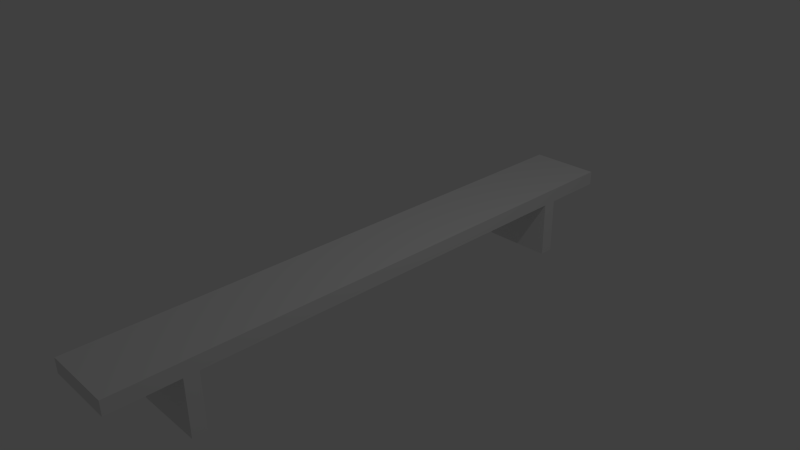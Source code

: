 # Source: Bank.blend  (saved by Blender 2.72.0; exported with 4.5.12 LTS)
import bpy
from mathutils import Matrix  # noqa: F401  (used for matrix-valued properties, if any)

bpy.ops.wm.read_factory_settings(use_empty=True)
scene = bpy.context.scene
scene.name = 'Scene'

# ---- collections
col_collection_1 = bpy.data.collections.new('Collection 1'); scene.collection.children.link(col_collection_1)

# ---- materials (node trees are filled in below, after node groups)
mat_material = bpy.data.materials.new('Material')
mat_material.alpha_threshold = 0.0
mat_material.use_transparent_shadow = False
mat_material.roughness = 0.5
mat_material.line_color = (0.0, 0.0, 0.0, 1.0)

# ---- material node trees

# ---- world
world_world = bpy.data.worlds.new('World'); scene.world = world_world
world_world.color = (0.05088, 0.05088, 0.05088)
world_world.use_sun_shadow = False
world_world.sun_shadow_jitter_overblur = 0.0
world_world.cycles.sampling_method = 'MANUAL'
world_world.cycles.sample_map_resolution = 256

# ---- cameras
cam_camera = bpy.data.cameras.new('Camera')
cam_camera.clip_end = 100.0
cam_camera.lens = 35.0
cam_camera.sensor_width = 32.0
cam_camera.sensor_height = 18.0
cam_camera.ortho_scale = 7.314
cam_camera.dof.focus_distance = 0.0
cam_camera.dof.aperture_fstop = 128.0

# ---- lights
light_lamp = bpy.data.lights.new('Lamp', 'POINT')
light_lamp.transmission_factor = 0.0
light_lamp.cutoff_distance = 30.0
light_lamp.energy = 100.0
light_lamp.shadow_buffer_clip_start = 1.001
light_lamp.shadow_soft_size = 0.1
light_lamp.shadow_maximum_resolution = 0.006
light_lamp.use_absolute_resolution = True
light_lamp.cycles.use_multiple_importance_sampling = False

# ---- meshes
me_cube = bpy.data.meshes.new('Cube')
me_cube.from_pydata([(-1.0, -0.775, -9.0), (-1.0, -0.725, -9.0), (1.0, -0.725, -9.0), (1.0, -0.775, -9.0), (-1.0, -0.775, -1.0), (-1.0, -0.725, -1.0), (1.0, -0.725, -1.0), (1.0, -0.775, -1.0), (1.0, 1.0, -1.0), (1.0, -1.0, -1.0), (-1.0, -1.0, -1.0), (-1.0, 1.0, -1.0), (1.0, 1.0, 1.0), (1.0, -1.0, 1.0), (-1.0, -1.0, 1.0), (-1.0, 1.0, 1.0), (-1.0, 0.725, -9.0), (-1.0, 0.775, -9.0), (1.0, 0.775, -9.0), (1.0, 0.725, -9.0), (-1.0, 0.725, -1.0), (-1.0, 0.775, -1.0), (1.0, 0.775, -1.0), (1.0, 0.725, -1.0)], [], [(4, 5, 1, 0), (5, 6, 2, 1), (6, 7, 3, 2), (7, 4, 0, 3), (0, 1, 2, 3), (7, 6, 5, 4), (8, 9, 10, 11), (12, 15, 14, 13), (8, 12, 13, 9), (9, 13, 14, 10), (10, 14, 15, 11), (12, 8, 11, 15), (20, 21, 17, 16), (21, 22, 18, 17), (22, 23, 19, 18), (23, 20, 16, 19), (16, 17, 18, 19), (23, 22, 21, 20)])
me_cube.materials.append(mat_material)
me_cube.use_remesh_preserve_volume = False
me_cube.use_remesh_preserve_attributes = False
me_cube.use_mirror_vertex_groups = False
me_cube.update()

# ---- objects
ob_cube = bpy.data.objects.new('Cube', me_cube)
ob_lamp = bpy.data.objects.new('Lamp', light_lamp)
ob_camera = bpy.data.objects.new('Camera', cam_camera)

# ---- transforms, parenting, visibility, modifiers, constraints
ob_cube.location = (0.0, 0.0, 0.0)
ob_cube.scale = (0.5, 4.0, 0.1)
ob_cube.lock_rotations_4d = False
ob_cube.empty_display_type = 'ARROWS'
ob_cube.lineart.crease_threshold = 0.0
ob_lamp.location = (4.076, 1.005, 5.904)
ob_lamp.rotation_euler = (0.6503, 0.05522, 1.866)
ob_lamp.lock_rotations_4d = False
ob_lamp.empty_display_type = 'ARROWS'
ob_lamp.color = (0.0, 0.0, 0.0, 0.0)
ob_lamp.lineart.crease_threshold = 0.0
ob_camera.location = (7.481, -6.508, 5.344)
ob_camera.rotation_euler = (1.109, 0.01082, 0.8149)
ob_camera.lock_rotations_4d = False
ob_camera.empty_display_type = 'ARROWS'
ob_camera.color = (0.0, 0.0, 0.0, 0.0)
ob_camera.display_type = 'WIRE'
ob_camera.lineart.crease_threshold = 0.0

# ---- collection membership
col_collection_1.objects.link(ob_cube)
col_collection_1.objects.link(ob_lamp)
col_collection_1.objects.link(ob_camera)

# ---- scene / render settings (as saved in the file)
scene.camera = ob_camera
scene.frame_start = 1; scene.frame_end = 250; scene.frame_set(1)
scene.render.engine = 'BLENDER_EEVEE_NEXT'
scene.render.resolution_percentage = 50
scene.render.dither_intensity = 0.0
scene.cycles.use_denoising = False
scene.cycles.samples = 10
scene.cycles.sampling_pattern = 'TABULATED_SOBOL'
scene.cycles.light_sampling_threshold = 0.0
scene.cycles.use_adaptive_sampling = False
scene.cycles.use_light_tree = False
scene.cycles.blur_glossy = 0.0
scene.cycles.pixel_filter_type = 'GAUSSIAN'
scene.cycles.sample_clamp_indirect = 0.0
scene.view_settings.view_transform = 'Standard'
bpy.context.view_layer.update()
